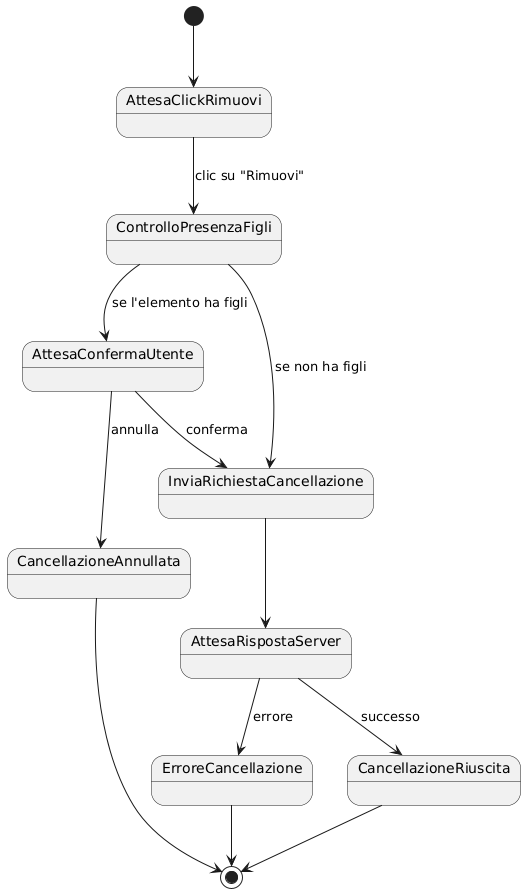

The diagram above was rendered by PlantUML. Its source (embedded in the PNG):
@startuml
[*] --> AttesaClickRimuovi

AttesaClickRimuovi --> ControlloPresenzaFigli : clic su "Rimuovi"
ControlloPresenzaFigli --> AttesaConfermaUtente : se l'elemento ha figli
AttesaConfermaUtente --> InviaRichiestaCancellazione : conferma
AttesaConfermaUtente --> CancellazioneAnnullata : annulla

ControlloPresenzaFigli --> InviaRichiestaCancellazione : se non ha figli

InviaRichiestaCancellazione --> AttesaRispostaServer
AttesaRispostaServer --> CancellazioneRiuscita : successo
AttesaRispostaServer --> ErroreCancellazione : errore

CancellazioneAnnullata --> [*]
CancellazioneRiuscita --> [*]
ErroreCancellazione --> [*]
@enduml